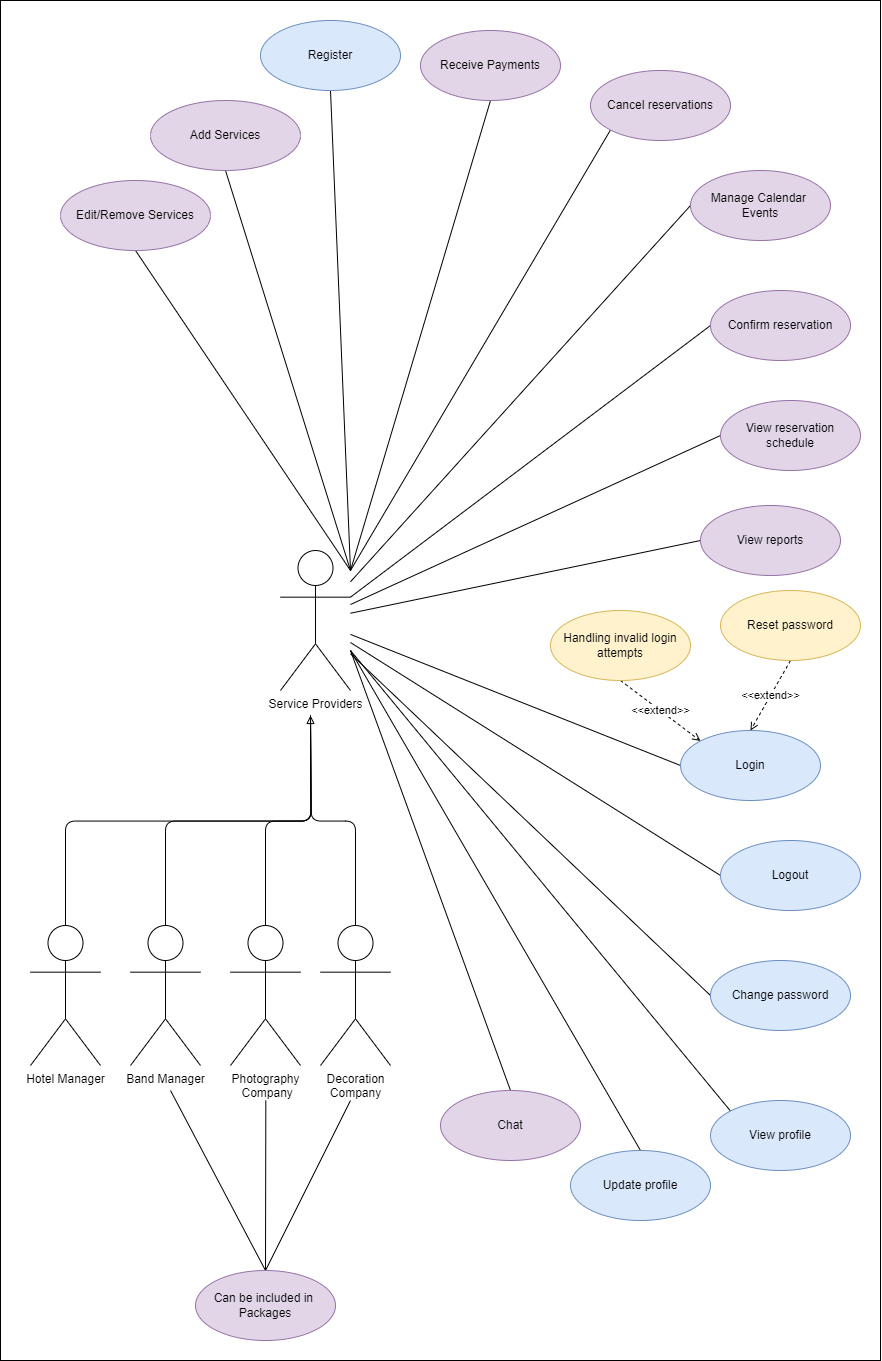

The diagram above was exported from draw.io. Its source (the exported page's mxGraphModel, read from the mxfile embedded in the PNG):
<mxGraphModel dx="3200" dy="1847" grid="1" gridSize="10" guides="1" tooltips="1" connect="1" arrows="1" fold="1" page="1" pageScale="1" pageWidth="850" pageHeight="1100" math="0" shadow="0">
  <root>
    <mxCell id="3qeYFckhKPcqQGUSlAi3-0" />
    <mxCell id="3qeYFckhKPcqQGUSlAi3-1" parent="3qeYFckhKPcqQGUSlAi3-0" />
    <mxCell id="2vAj-Nrzl5bcYySZqYc2-3" style="edgeStyle=none;rounded=0;orthogonalLoop=1;jettySize=auto;html=1;exitX=0;exitY=1;exitDx=0;exitDy=0;startArrow=none;startFill=0;endArrow=none;endFill=0;" parent="3qeYFckhKPcqQGUSlAi3-1" source="3qeYFckhKPcqQGUSlAi3-3" edge="1">
      <mxGeometry relative="1" as="geometry">
        <mxPoint x="-520" y="-520" as="targetPoint" />
      </mxGeometry>
    </mxCell>
    <mxCell id="3qeYFckhKPcqQGUSlAi3-3" value="Cancel reservations" style="ellipse;whiteSpace=wrap;html=1;fillColor=#e1d5e7;strokeColor=#9673a6;" parent="3qeYFckhKPcqQGUSlAi3-1" vertex="1">
      <mxGeometry x="-280" y="-1020" width="140" height="70" as="geometry" />
    </mxCell>
    <mxCell id="3qeYFckhKPcqQGUSlAi3-4" style="edgeStyle=none;rounded=0;orthogonalLoop=1;jettySize=auto;html=1;exitX=0;exitY=0.5;exitDx=0;exitDy=0;endArrow=none;endFill=0;" parent="3qeYFckhKPcqQGUSlAi3-1" source="3qeYFckhKPcqQGUSlAi3-5" target="3qeYFckhKPcqQGUSlAi3-40" edge="1">
      <mxGeometry relative="1" as="geometry" />
    </mxCell>
    <mxCell id="3qeYFckhKPcqQGUSlAi3-5" value="Manage Calendar&amp;nbsp;&lt;br&gt;Events" style="ellipse;whiteSpace=wrap;html=1;fillColor=#e1d5e7;strokeColor=#9673a6;" parent="3qeYFckhKPcqQGUSlAi3-1" vertex="1">
      <mxGeometry x="-180" y="-920" width="140" height="70" as="geometry" />
    </mxCell>
    <mxCell id="3qeYFckhKPcqQGUSlAi3-8" style="edgeStyle=none;rounded=0;orthogonalLoop=1;jettySize=auto;html=1;exitX=0;exitY=0.5;exitDx=0;exitDy=0;entryX=1;entryY=0.3333333333333333;entryDx=0;entryDy=0;entryPerimeter=0;endArrow=none;endFill=0;" parent="3qeYFckhKPcqQGUSlAi3-1" source="3qeYFckhKPcqQGUSlAi3-9" target="3qeYFckhKPcqQGUSlAi3-40" edge="1">
      <mxGeometry relative="1" as="geometry" />
    </mxCell>
    <mxCell id="3qeYFckhKPcqQGUSlAi3-9" value="Confirm reservation" style="ellipse;whiteSpace=wrap;html=1;fillColor=#e1d5e7;strokeColor=#9673a6;" parent="3qeYFckhKPcqQGUSlAi3-1" vertex="1">
      <mxGeometry x="-160" y="-800" width="140" height="70" as="geometry" />
    </mxCell>
    <mxCell id="3qeYFckhKPcqQGUSlAi3-10" style="edgeStyle=none;rounded=0;orthogonalLoop=1;jettySize=auto;html=1;exitX=0;exitY=0.5;exitDx=0;exitDy=0;endArrow=none;endFill=0;" parent="3qeYFckhKPcqQGUSlAi3-1" source="3qeYFckhKPcqQGUSlAi3-11" target="3qeYFckhKPcqQGUSlAi3-40" edge="1">
      <mxGeometry relative="1" as="geometry" />
    </mxCell>
    <mxCell id="3qeYFckhKPcqQGUSlAi3-11" value="View reservation schedule" style="ellipse;whiteSpace=wrap;html=1;fillColor=#e1d5e7;strokeColor=#9673a6;" parent="3qeYFckhKPcqQGUSlAi3-1" vertex="1">
      <mxGeometry x="-150" y="-690" width="140" height="70" as="geometry" />
    </mxCell>
    <mxCell id="3qeYFckhKPcqQGUSlAi3-12" style="edgeStyle=none;rounded=0;orthogonalLoop=1;jettySize=auto;html=1;exitX=0;exitY=0.5;exitDx=0;exitDy=0;endArrow=none;endFill=0;" parent="3qeYFckhKPcqQGUSlAi3-1" source="3qeYFckhKPcqQGUSlAi3-14" target="3qeYFckhKPcqQGUSlAi3-40" edge="1">
      <mxGeometry relative="1" as="geometry" />
    </mxCell>
    <mxCell id="3qeYFckhKPcqQGUSlAi3-14" value="View reports" style="ellipse;whiteSpace=wrap;html=1;fillColor=#e1d5e7;strokeColor=#9673a6;" parent="3qeYFckhKPcqQGUSlAi3-1" vertex="1">
      <mxGeometry x="-170" y="-585" width="140" height="70" as="geometry" />
    </mxCell>
    <mxCell id="3qeYFckhKPcqQGUSlAi3-18" style="edgeStyle=none;rounded=0;orthogonalLoop=1;jettySize=auto;html=1;exitX=0;exitY=0.5;exitDx=0;exitDy=0;endArrow=none;endFill=0;" parent="3qeYFckhKPcqQGUSlAi3-1" source="3qeYFckhKPcqQGUSlAi3-20" target="3qeYFckhKPcqQGUSlAi3-40" edge="1">
      <mxGeometry relative="1" as="geometry" />
    </mxCell>
    <mxCell id="3qeYFckhKPcqQGUSlAi3-20" value="Login" style="ellipse;whiteSpace=wrap;html=1;fillColor=#dae8fc;strokeColor=#6c8ebf;" parent="3qeYFckhKPcqQGUSlAi3-1" vertex="1">
      <mxGeometry x="-190" y="-360" width="140" height="70" as="geometry" />
    </mxCell>
    <mxCell id="3qeYFckhKPcqQGUSlAi3-21" style="edgeStyle=none;rounded=0;orthogonalLoop=1;jettySize=auto;html=1;exitX=0;exitY=0.5;exitDx=0;exitDy=0;endArrow=none;endFill=0;" parent="3qeYFckhKPcqQGUSlAi3-1" source="3qeYFckhKPcqQGUSlAi3-23" target="3qeYFckhKPcqQGUSlAi3-40" edge="1">
      <mxGeometry relative="1" as="geometry" />
    </mxCell>
    <mxCell id="3qeYFckhKPcqQGUSlAi3-23" value="Logout" style="ellipse;whiteSpace=wrap;html=1;fillColor=#dae8fc;strokeColor=#6c8ebf;" parent="3qeYFckhKPcqQGUSlAi3-1" vertex="1">
      <mxGeometry x="-150" y="-250" width="140" height="70" as="geometry" />
    </mxCell>
    <mxCell id="3qeYFckhKPcqQGUSlAi3-24" style="edgeStyle=none;rounded=0;orthogonalLoop=1;jettySize=auto;html=1;exitX=0;exitY=0.5;exitDx=0;exitDy=0;endArrow=none;endFill=0;" parent="3qeYFckhKPcqQGUSlAi3-1" source="3qeYFckhKPcqQGUSlAi3-26" target="3qeYFckhKPcqQGUSlAi3-40" edge="1">
      <mxGeometry relative="1" as="geometry" />
    </mxCell>
    <mxCell id="3qeYFckhKPcqQGUSlAi3-26" value="Change password" style="ellipse;whiteSpace=wrap;html=1;fillColor=#dae8fc;strokeColor=#6c8ebf;" parent="3qeYFckhKPcqQGUSlAi3-1" vertex="1">
      <mxGeometry x="-160" y="-130" width="140" height="70" as="geometry" />
    </mxCell>
    <mxCell id="2vAj-Nrzl5bcYySZqYc2-4" style="edgeStyle=none;rounded=0;orthogonalLoop=1;jettySize=auto;html=1;exitX=0;exitY=0;exitDx=0;exitDy=0;startArrow=none;startFill=0;endArrow=none;endFill=0;" parent="3qeYFckhKPcqQGUSlAi3-1" source="3qeYFckhKPcqQGUSlAi3-29" edge="1">
      <mxGeometry relative="1" as="geometry">
        <mxPoint x="-520" y="-440" as="targetPoint" />
      </mxGeometry>
    </mxCell>
    <mxCell id="3qeYFckhKPcqQGUSlAi3-29" value="View profile" style="ellipse;whiteSpace=wrap;html=1;fillColor=#dae8fc;strokeColor=#6c8ebf;" parent="3qeYFckhKPcqQGUSlAi3-1" vertex="1">
      <mxGeometry x="-160" y="10" width="140" height="70" as="geometry" />
    </mxCell>
    <mxCell id="2vAj-Nrzl5bcYySZqYc2-5" style="edgeStyle=none;rounded=0;orthogonalLoop=1;jettySize=auto;html=1;exitX=0.5;exitY=0;exitDx=0;exitDy=0;startArrow=none;startFill=0;endArrow=none;endFill=0;" parent="3qeYFckhKPcqQGUSlAi3-1" source="3qeYFckhKPcqQGUSlAi3-32" edge="1">
      <mxGeometry relative="1" as="geometry">
        <mxPoint x="-520" y="-440" as="targetPoint" />
      </mxGeometry>
    </mxCell>
    <mxCell id="3qeYFckhKPcqQGUSlAi3-32" value="Update profile" style="ellipse;whiteSpace=wrap;html=1;fillColor=#dae8fc;strokeColor=#6c8ebf;" parent="3qeYFckhKPcqQGUSlAi3-1" vertex="1">
      <mxGeometry x="-300" y="60" width="140" height="70" as="geometry" />
    </mxCell>
    <mxCell id="2vAj-Nrzl5bcYySZqYc2-6" style="edgeStyle=none;rounded=0;orthogonalLoop=1;jettySize=auto;html=1;exitX=0.5;exitY=0;exitDx=0;exitDy=0;startArrow=none;startFill=0;endArrow=none;endFill=0;" parent="3qeYFckhKPcqQGUSlAi3-1" source="3qeYFckhKPcqQGUSlAi3-35" edge="1">
      <mxGeometry relative="1" as="geometry">
        <mxPoint x="-520" y="-440" as="targetPoint" />
      </mxGeometry>
    </mxCell>
    <mxCell id="3qeYFckhKPcqQGUSlAi3-35" value="Chat" style="ellipse;whiteSpace=wrap;html=1;fillColor=#e1d5e7;strokeColor=#9673a6;" parent="3qeYFckhKPcqQGUSlAi3-1" vertex="1">
      <mxGeometry x="-430" width="140" height="70" as="geometry" />
    </mxCell>
    <mxCell id="2vAj-Nrzl5bcYySZqYc2-7" style="edgeStyle=none;rounded=0;orthogonalLoop=1;jettySize=auto;html=1;exitX=0.5;exitY=0;exitDx=0;exitDy=0;startArrow=none;startFill=0;endArrow=none;endFill=0;" parent="3qeYFckhKPcqQGUSlAi3-1" source="3qeYFckhKPcqQGUSlAi3-39" edge="1">
      <mxGeometry relative="1" as="geometry">
        <mxPoint x="-700" as="targetPoint" />
      </mxGeometry>
    </mxCell>
    <mxCell id="2vAj-Nrzl5bcYySZqYc2-8" style="edgeStyle=none;rounded=0;orthogonalLoop=1;jettySize=auto;html=1;exitX=0.5;exitY=0;exitDx=0;exitDy=0;startArrow=none;startFill=0;endArrow=none;endFill=0;" parent="3qeYFckhKPcqQGUSlAi3-1" source="3qeYFckhKPcqQGUSlAi3-39" edge="1">
      <mxGeometry relative="1" as="geometry">
        <mxPoint x="-604.6666666666667" y="10" as="targetPoint" />
      </mxGeometry>
    </mxCell>
    <mxCell id="2vAj-Nrzl5bcYySZqYc2-9" style="edgeStyle=none;rounded=0;orthogonalLoop=1;jettySize=auto;html=1;exitX=0.5;exitY=0;exitDx=0;exitDy=0;startArrow=none;startFill=0;endArrow=none;endFill=0;" parent="3qeYFckhKPcqQGUSlAi3-1" source="3qeYFckhKPcqQGUSlAi3-39" edge="1">
      <mxGeometry relative="1" as="geometry">
        <mxPoint x="-520" y="10" as="targetPoint" />
      </mxGeometry>
    </mxCell>
    <mxCell id="3qeYFckhKPcqQGUSlAi3-39" value="Can be included in&amp;nbsp;&lt;br&gt;Packages" style="ellipse;whiteSpace=wrap;html=1;fillColor=#e1d5e7;strokeColor=#9673a6;" parent="3qeYFckhKPcqQGUSlAi3-1" vertex="1">
      <mxGeometry x="-675" y="180" width="140" height="70" as="geometry" />
    </mxCell>
    <mxCell id="3qeYFckhKPcqQGUSlAi3-40" value="Service Providers" style="shape=umlActor;verticalLabelPosition=bottom;verticalAlign=top;html=1;" parent="3qeYFckhKPcqQGUSlAi3-1" vertex="1">
      <mxGeometry x="-590" y="-540" width="70" height="140" as="geometry" />
    </mxCell>
    <mxCell id="3qeYFckhKPcqQGUSlAi3-41" style="edgeStyle=orthogonalEdgeStyle;orthogonalLoop=1;jettySize=auto;html=1;exitX=0.5;exitY=0;exitDx=0;exitDy=0;exitPerimeter=0;endArrow=none;endFill=0;rounded=1;" parent="3qeYFckhKPcqQGUSlAi3-1" source="3qeYFckhKPcqQGUSlAi3-42" edge="1">
      <mxGeometry relative="1" as="geometry">
        <mxPoint x="-560.0000000000009" y="-375" as="targetPoint" />
      </mxGeometry>
    </mxCell>
    <mxCell id="3qeYFckhKPcqQGUSlAi3-42" value="Hotel Manager" style="shape=umlActor;verticalLabelPosition=bottom;verticalAlign=top;html=1;" parent="3qeYFckhKPcqQGUSlAi3-1" vertex="1">
      <mxGeometry x="-840" y="-165" width="70" height="140" as="geometry" />
    </mxCell>
    <mxCell id="3qeYFckhKPcqQGUSlAi3-43" style="edgeStyle=orthogonalEdgeStyle;rounded=1;orthogonalLoop=1;jettySize=auto;html=1;exitX=0.5;exitY=0;exitDx=0;exitDy=0;exitPerimeter=0;endArrow=none;endFill=0;" parent="3qeYFckhKPcqQGUSlAi3-1" source="3qeYFckhKPcqQGUSlAi3-44" edge="1">
      <mxGeometry relative="1" as="geometry">
        <mxPoint x="-560.0000000000009" y="-375" as="targetPoint" />
      </mxGeometry>
    </mxCell>
    <mxCell id="3qeYFckhKPcqQGUSlAi3-44" value="Band Manager" style="shape=umlActor;verticalLabelPosition=bottom;verticalAlign=top;html=1;" parent="3qeYFckhKPcqQGUSlAi3-1" vertex="1">
      <mxGeometry x="-740" y="-165" width="70" height="140" as="geometry" />
    </mxCell>
    <mxCell id="3qeYFckhKPcqQGUSlAi3-45" style="edgeStyle=orthogonalEdgeStyle;rounded=1;orthogonalLoop=1;jettySize=auto;html=1;exitX=0.5;exitY=0;exitDx=0;exitDy=0;exitPerimeter=0;endArrow=none;endFill=0;" parent="3qeYFckhKPcqQGUSlAi3-1" source="3qeYFckhKPcqQGUSlAi3-46" edge="1">
      <mxGeometry relative="1" as="geometry">
        <mxPoint x="-560.0000000000009" y="-375" as="targetPoint" />
      </mxGeometry>
    </mxCell>
    <mxCell id="3qeYFckhKPcqQGUSlAi3-46" value="Photography&lt;br&gt;&amp;nbsp;Company" style="shape=umlActor;verticalLabelPosition=bottom;verticalAlign=top;html=1;" parent="3qeYFckhKPcqQGUSlAi3-1" vertex="1">
      <mxGeometry x="-640" y="-165" width="70" height="140" as="geometry" />
    </mxCell>
    <mxCell id="3qeYFckhKPcqQGUSlAi3-47" style="edgeStyle=orthogonalEdgeStyle;rounded=1;orthogonalLoop=1;jettySize=auto;html=1;exitX=0.5;exitY=0;exitDx=0;exitDy=0;exitPerimeter=0;endArrow=block;endFill=0;" parent="3qeYFckhKPcqQGUSlAi3-1" source="3qeYFckhKPcqQGUSlAi3-48" edge="1">
      <mxGeometry relative="1" as="geometry">
        <mxPoint x="-560.0000000000009" y="-375" as="targetPoint" />
      </mxGeometry>
    </mxCell>
    <mxCell id="3qeYFckhKPcqQGUSlAi3-48" value="Decoration&lt;br&gt;Company" style="shape=umlActor;verticalLabelPosition=bottom;verticalAlign=top;html=1;" parent="3qeYFckhKPcqQGUSlAi3-1" vertex="1">
      <mxGeometry x="-550" y="-165" width="70" height="140" as="geometry" />
    </mxCell>
    <mxCell id="3qeYFckhKPcqQGUSlAi3-108" value="&amp;lt;&amp;lt;extend&amp;gt;&amp;gt;" style="rounded=0;orthogonalLoop=1;jettySize=auto;html=1;exitX=0.5;exitY=1;exitDx=0;exitDy=0;entryX=0;entryY=0;entryDx=0;entryDy=0;dashed=1;endArrow=open;endFill=0;" parent="3qeYFckhKPcqQGUSlAi3-1" source="3qeYFckhKPcqQGUSlAi3-109" target="3qeYFckhKPcqQGUSlAi3-20" edge="1">
      <mxGeometry relative="1" as="geometry" />
    </mxCell>
    <mxCell id="3qeYFckhKPcqQGUSlAi3-109" value="Handling invalid login attempts" style="ellipse;whiteSpace=wrap;html=1;sketch=0;fillColor=#fff2cc;strokeColor=#d6b656;" parent="3qeYFckhKPcqQGUSlAi3-1" vertex="1">
      <mxGeometry x="-320" y="-480" width="140" height="70" as="geometry" />
    </mxCell>
    <mxCell id="3qeYFckhKPcqQGUSlAi3-110" value="&amp;lt;&amp;lt;extend&amp;gt;&amp;gt;" style="edgeStyle=none;rounded=0;orthogonalLoop=1;jettySize=auto;html=1;exitX=0.5;exitY=1;exitDx=0;exitDy=0;entryX=0.5;entryY=0;entryDx=0;entryDy=0;dashed=1;endArrow=open;endFill=0;" parent="3qeYFckhKPcqQGUSlAi3-1" source="3qeYFckhKPcqQGUSlAi3-111" target="3qeYFckhKPcqQGUSlAi3-20" edge="1">
      <mxGeometry relative="1" as="geometry" />
    </mxCell>
    <mxCell id="3qeYFckhKPcqQGUSlAi3-111" value="Reset password" style="ellipse;whiteSpace=wrap;html=1;sketch=0;fillColor=#fff2cc;strokeColor=#d6b656;" parent="3qeYFckhKPcqQGUSlAi3-1" vertex="1">
      <mxGeometry x="-150" y="-500" width="140" height="70" as="geometry" />
    </mxCell>
    <mxCell id="2vAj-Nrzl5bcYySZqYc2-2" style="edgeStyle=none;rounded=0;orthogonalLoop=1;jettySize=auto;html=1;exitX=0.5;exitY=1;exitDx=0;exitDy=0;startArrow=none;startFill=0;endArrow=none;endFill=0;" parent="3qeYFckhKPcqQGUSlAi3-1" source="2vAj-Nrzl5bcYySZqYc2-0" edge="1">
      <mxGeometry relative="1" as="geometry">
        <mxPoint x="-520" y="-520" as="targetPoint" />
      </mxGeometry>
    </mxCell>
    <mxCell id="2vAj-Nrzl5bcYySZqYc2-0" value="Receive Payments" style="ellipse;whiteSpace=wrap;html=1;fillColor=#e1d5e7;strokeColor=#9673a6;" parent="3qeYFckhKPcqQGUSlAi3-1" vertex="1">
      <mxGeometry x="-450" y="-1060" width="140" height="70" as="geometry" />
    </mxCell>
    <mxCell id="2vAj-Nrzl5bcYySZqYc2-11" style="edgeStyle=none;rounded=0;orthogonalLoop=1;jettySize=auto;html=1;exitX=0.5;exitY=1;exitDx=0;exitDy=0;startArrow=none;startFill=0;endArrow=none;endFill=0;" parent="3qeYFckhKPcqQGUSlAi3-1" source="2vAj-Nrzl5bcYySZqYc2-10" edge="1">
      <mxGeometry relative="1" as="geometry">
        <mxPoint x="-520" y="-520" as="targetPoint" />
      </mxGeometry>
    </mxCell>
    <mxCell id="2vAj-Nrzl5bcYySZqYc2-10" value="Register" style="ellipse;whiteSpace=wrap;html=1;fillColor=#dae8fc;strokeColor=#6c8ebf;" parent="3qeYFckhKPcqQGUSlAi3-1" vertex="1">
      <mxGeometry x="-610" y="-1070" width="140" height="70" as="geometry" />
    </mxCell>
    <mxCell id="XV3EYuldlTuXvfjTdpVp-1" style="rounded=0;orthogonalLoop=1;jettySize=auto;html=1;exitX=0.5;exitY=1;exitDx=0;exitDy=0;endArrow=none;endFill=0;" parent="3qeYFckhKPcqQGUSlAi3-1" source="XV3EYuldlTuXvfjTdpVp-0" edge="1">
      <mxGeometry relative="1" as="geometry">
        <mxPoint x="-520" y="-520" as="targetPoint" />
      </mxGeometry>
    </mxCell>
    <mxCell id="XV3EYuldlTuXvfjTdpVp-0" value="Add Services" style="ellipse;whiteSpace=wrap;html=1;align=center;fillColor=#e1d5e7;strokeColor=#9673a6;" parent="3qeYFckhKPcqQGUSlAi3-1" vertex="1">
      <mxGeometry x="-720" y="-990" width="150" height="70" as="geometry" />
    </mxCell>
    <mxCell id="Ma-Xkn_PLaeUXzVF5Og5-1" style="rounded=0;orthogonalLoop=1;jettySize=auto;html=1;exitX=0.5;exitY=1;exitDx=0;exitDy=0;endArrow=none;endFill=0;" parent="3qeYFckhKPcqQGUSlAi3-1" source="Ma-Xkn_PLaeUXzVF5Og5-0" edge="1">
      <mxGeometry relative="1" as="geometry">
        <mxPoint x="-520" y="-520" as="targetPoint" />
      </mxGeometry>
    </mxCell>
    <mxCell id="Ma-Xkn_PLaeUXzVF5Og5-0" value="Edit/Remove Services" style="ellipse;whiteSpace=wrap;html=1;align=center;fillColor=#e1d5e7;strokeColor=#9673a6;" parent="3qeYFckhKPcqQGUSlAi3-1" vertex="1">
      <mxGeometry x="-810" y="-910" width="150" height="70" as="geometry" />
    </mxCell>
    <mxCell id="cENvlUtOFsxozaFmbxko-0" value="" style="rounded=0;whiteSpace=wrap;html=1;fillColor=none;" vertex="1" parent="3qeYFckhKPcqQGUSlAi3-1">
      <mxGeometry x="-870" y="-1090" width="880" height="1360" as="geometry" />
    </mxCell>
  </root>
</mxGraphModel>